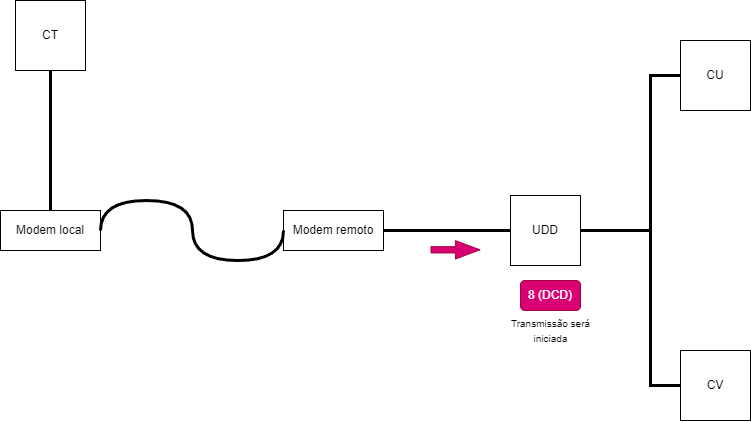

The diagram above was exported from draw.io. Its source (the exported page's mxGraphModel, read from the mxfile embedded in the PNG):
<mxGraphModel dx="989" dy="523" grid="1" gridSize="10" guides="1" tooltips="1" connect="1" arrows="1" fold="1" page="1" pageScale="1" pageWidth="827" pageHeight="1169" math="0" shadow="0">
  <root>
    <mxCell id="0" />
    <mxCell id="1" parent="0" />
    <mxCell id="9ZpQKL6jDOkS_JpiqGDQ-36" value="CT" style="whiteSpace=wrap;html=1;aspect=fixed;" vertex="1" parent="1">
      <mxGeometry x="35" y="100" width="70" height="70" as="geometry" />
    </mxCell>
    <mxCell id="9ZpQKL6jDOkS_JpiqGDQ-37" value="UDD" style="whiteSpace=wrap;html=1;aspect=fixed;" vertex="1" parent="1">
      <mxGeometry x="530" y="295" width="70" height="70" as="geometry" />
    </mxCell>
    <mxCell id="9ZpQKL6jDOkS_JpiqGDQ-38" value="CU" style="whiteSpace=wrap;html=1;aspect=fixed;" vertex="1" parent="1">
      <mxGeometry x="700" y="140" width="70" height="70" as="geometry" />
    </mxCell>
    <mxCell id="9ZpQKL6jDOkS_JpiqGDQ-39" value="CV" style="whiteSpace=wrap;html=1;aspect=fixed;" vertex="1" parent="1">
      <mxGeometry x="700" y="450" width="70" height="70" as="geometry" />
    </mxCell>
    <mxCell id="9ZpQKL6jDOkS_JpiqGDQ-40" value="" style="endArrow=none;html=1;rounded=0;exitX=0.5;exitY=1;exitDx=0;exitDy=0;entryX=0.5;entryY=0;entryDx=0;entryDy=0;strokeWidth=3;" edge="1" parent="1" source="9ZpQKL6jDOkS_JpiqGDQ-36" target="9ZpQKL6jDOkS_JpiqGDQ-44">
      <mxGeometry width="50" height="50" relative="1" as="geometry">
        <mxPoint x="370" y="380" as="sourcePoint" />
        <mxPoint x="160" y="325" as="targetPoint" />
      </mxGeometry>
    </mxCell>
    <mxCell id="9ZpQKL6jDOkS_JpiqGDQ-41" value="" style="endArrow=none;html=1;rounded=0;exitX=0;exitY=0.5;exitDx=0;exitDy=0;entryX=1;entryY=0.5;entryDx=0;entryDy=0;strokeWidth=3;" edge="1" parent="1" source="9ZpQKL6jDOkS_JpiqGDQ-37" target="9ZpQKL6jDOkS_JpiqGDQ-45">
      <mxGeometry width="50" height="50" relative="1" as="geometry">
        <mxPoint x="374" y="340" as="sourcePoint" />
        <mxPoint x="400" y="325" as="targetPoint" />
      </mxGeometry>
    </mxCell>
    <mxCell id="9ZpQKL6jDOkS_JpiqGDQ-42" value="" style="endArrow=none;html=1;rounded=0;exitX=0;exitY=0.5;exitDx=0;exitDy=0;entryX=1;entryY=0.5;entryDx=0;entryDy=0;strokeWidth=3;" edge="1" parent="1" source="9ZpQKL6jDOkS_JpiqGDQ-38" target="9ZpQKL6jDOkS_JpiqGDQ-37">
      <mxGeometry width="50" height="50" relative="1" as="geometry">
        <mxPoint x="540" y="340" as="sourcePoint" />
        <mxPoint x="454" y="340" as="targetPoint" />
        <Array as="points">
          <mxPoint x="670" y="175" />
          <mxPoint x="670" y="330" />
        </Array>
      </mxGeometry>
    </mxCell>
    <mxCell id="9ZpQKL6jDOkS_JpiqGDQ-43" value="" style="endArrow=none;html=1;rounded=0;exitX=0;exitY=0.5;exitDx=0;exitDy=0;entryX=1;entryY=0.5;entryDx=0;entryDy=0;strokeWidth=3;" edge="1" parent="1" source="9ZpQKL6jDOkS_JpiqGDQ-39" target="9ZpQKL6jDOkS_JpiqGDQ-37">
      <mxGeometry width="50" height="50" relative="1" as="geometry">
        <mxPoint x="550" y="350" as="sourcePoint" />
        <mxPoint x="464" y="350" as="targetPoint" />
        <Array as="points">
          <mxPoint x="670" y="485" />
          <mxPoint x="670" y="330" />
        </Array>
      </mxGeometry>
    </mxCell>
    <mxCell id="9ZpQKL6jDOkS_JpiqGDQ-44" value="Modem local&lt;br&gt;" style="rounded=0;whiteSpace=wrap;html=1;" vertex="1" parent="1">
      <mxGeometry x="20" y="310" width="100" height="40" as="geometry" />
    </mxCell>
    <mxCell id="9ZpQKL6jDOkS_JpiqGDQ-45" value="Modem remoto&lt;br&gt;" style="rounded=0;whiteSpace=wrap;html=1;" vertex="1" parent="1">
      <mxGeometry x="303" y="310" width="100" height="40" as="geometry" />
    </mxCell>
    <mxCell id="9ZpQKL6jDOkS_JpiqGDQ-46" value="" style="shape=flexArrow;endArrow=classic;html=1;rounded=0;width=6.290322580645161;endSize=7.8596774193548375;endWidth=11.082206035379812;fillColor=#d80073;strokeColor=#A50040;" edge="1" parent="1">
      <mxGeometry width="50" height="50" relative="1" as="geometry">
        <mxPoint x="450" y="349.30999999999995" as="sourcePoint" />
        <mxPoint x="500" y="349.30999999999995" as="targetPoint" />
      </mxGeometry>
    </mxCell>
    <mxCell id="9ZpQKL6jDOkS_JpiqGDQ-47" value="8 (DCD)" style="rounded=1;whiteSpace=wrap;html=1;fillColor=#d80073;fontColor=#ffffff;strokeColor=#A50040;" vertex="1" parent="1">
      <mxGeometry x="540" y="380" width="60" height="30" as="geometry" />
    </mxCell>
    <mxCell id="9ZpQKL6jDOkS_JpiqGDQ-48" value="&lt;font style=&quot;font-size: 10px;&quot;&gt;Transmissão será &lt;br&gt;iniciada&lt;br&gt;&lt;/font&gt;" style="text;html=1;align=center;verticalAlign=middle;resizable=0;points=[];autosize=1;strokeColor=none;fillColor=none;" vertex="1" parent="1">
      <mxGeometry x="520" y="410" width="100" height="40" as="geometry" />
    </mxCell>
    <mxCell id="9ZpQKL6jDOkS_JpiqGDQ-49" value="" style="endArrow=none;html=1;rounded=0;exitX=0;exitY=0.5;exitDx=0;exitDy=0;entryX=1;entryY=0.5;entryDx=0;entryDy=0;strokeWidth=3;edgeStyle=orthogonalEdgeStyle;curved=1;" edge="1" parent="1" source="9ZpQKL6jDOkS_JpiqGDQ-45" target="9ZpQKL6jDOkS_JpiqGDQ-44">
      <mxGeometry width="50" height="50" relative="1" as="geometry">
        <mxPoint x="80" y="180" as="sourcePoint" />
        <mxPoint x="80" y="320" as="targetPoint" />
        <Array as="points">
          <mxPoint x="303" y="360" />
          <mxPoint x="212" y="360" />
          <mxPoint x="212" y="300" />
          <mxPoint x="120" y="300" />
        </Array>
      </mxGeometry>
    </mxCell>
  </root>
</mxGraphModel>